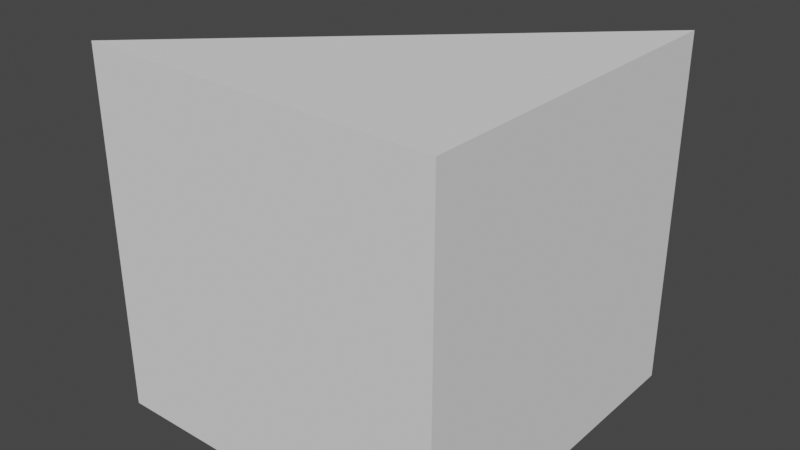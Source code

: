 # Source: recommenderAddon.blend  (saved by Blender 3.3.6; exported with 4.5.12 LTS)
import bpy
from mathutils import Matrix  # noqa: F401  (used for matrix-valued properties, if any)

bpy.ops.wm.read_factory_settings(use_empty=True)
scene = bpy.context.scene
scene.name = 'Scene'

# ---- collections
col_collection = bpy.data.collections.new('Collection'); scene.collection.children.link(col_collection)
col_aaaaaa = bpy.data.collections.new('AAAAAA'); scene.collection.children.link(col_aaaaaa)

# ---- world
world_world = bpy.data.worlds.new('World'); scene.world = world_world
world_world.use_nodes = True; world_world.node_tree.nodes.clear()
_N = world_world.node_tree.nodes; _L = world_world.node_tree.links
n0 = _N.new('ShaderNodeOutputWorld'); n0.name = 'World Output'; n0.location = (300, 300)
n1 = _N.new('ShaderNodeBackground'); n1.name = 'Background'; n1.location = (10, 300)
n1.inputs[0].default_value = (0.05088, 0.05088, 0.05088, 1.0)
_L.new(n1.outputs[0], n0.inputs[0])
n0.is_active_output = True
world_world.color = (0.05088, 0.05088, 0.05088)
world_world.use_sun_shadow = False
world_world.sun_shadow_jitter_overblur = 0.0

# ---- meshes
me_cube_007 = bpy.data.meshes.new('Cube.007')
me_cube_007.from_pydata([(-1.0, -1.0, -1.0), (-1.0, -1.0, 1.023), (-1.0, 1.0, -1.0), (-1.0, 1.0, 0.4436), (1.0, -1.0, -1.0), (1.0, -1.0, 1.006), (1.0, 1.0, -1.0), (1.0, 1.0, 0.9927)], [], [(0, 1, 3, 2), (2, 3, 7, 6), (6, 7, 5, 4), (4, 5, 1, 0), (2, 6, 4, 0), (7, 3, 1, 5)])
_uv = me_cube_007.uv_layers.new(name='UVMap')
_uv.uv.foreach_set('vector', [0.375, 0.0, 0.625, 0.0, 0.625, 0.25, 0.375, 0.25, 0.375, 0.25, 0.625, 0.25, 0.625, 0.5, 0.375, 0.5, 0.375, 0.5, 0.625, 0.5, 0.625, 0.75, 0.375, 0.75, 0.375, 0.75, 0.625, 0.75, 0.625, 1.0, 0.375, 1.0, 0.125, 0.5, 0.375, 0.5, 0.375, 0.75, 0.125, 0.75, 0.625, 0.5, 0.875, 0.5, 0.875, 0.75, 0.625, 0.75])
me_cube_007.update()

# ---- objects
ob_cube = bpy.data.objects.new('Cube', me_cube_007)

# ---- transforms, parenting, visibility, modifiers, constraints
ob_cube.location = (0.0, 0.0, 1.01)

# ---- collection membership
col_aaaaaa.objects.link(ob_cube)

# ---- scene / render settings (as saved in the file)
scene.frame_start = 1; scene.frame_end = 250; scene.frame_set(1)
scene.render.engine = 'CYCLES'
scene.cycles.sampling_pattern = 'TABULATED_SOBOL'
scene.cycles.use_light_tree = False
scene.view_settings.view_transform = 'Filmic'
bpy.context.view_layer.update()

# ---- added for rendering (the .blend has no active camera and no usable light): camera, sun
cam_auto = bpy.data.cameras.new('AutoCamera')
cam_auto.lens = 50.0
cam_auto.sensor_width = 36.0
cam_auto.clip_end = 1000.0
ob_auto_camera = bpy.data.objects.new('AutoCamera', cam_auto)
scene.collection.objects.link(ob_auto_camera)
ob_auto_camera.location = (3.21729, -3.86075, 3.59524)
ob_auto_camera.rotation_euler = (1.09748, -7.21219e-08, 0.694738)
scene.camera = ob_auto_camera
light_auto_sun = bpy.data.lights.new('AutoSun', 'SUN')
light_auto_sun.energy = 3.0
light_auto_sun.angle = 0.0523599
ob_auto_sun = bpy.data.objects.new('AutoSun', light_auto_sun)
scene.collection.objects.link(ob_auto_sun)
ob_auto_sun.rotation_euler = (0.872665, 0.174533, 0.523599)
bpy.context.view_layer.update()
